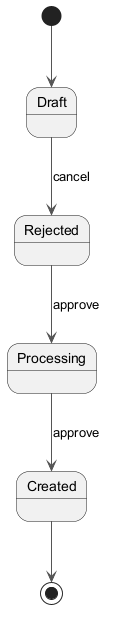

The diagram above was rendered by PlantUML. Its source (embedded in the PNG):
@startuml
skinparam ArrowColor #555555
[*] --> Draft
Draft --> Rejected : cancel
Rejected --> Processing : approve
Processing --> Created : approve
Created --> [*]
@enduml